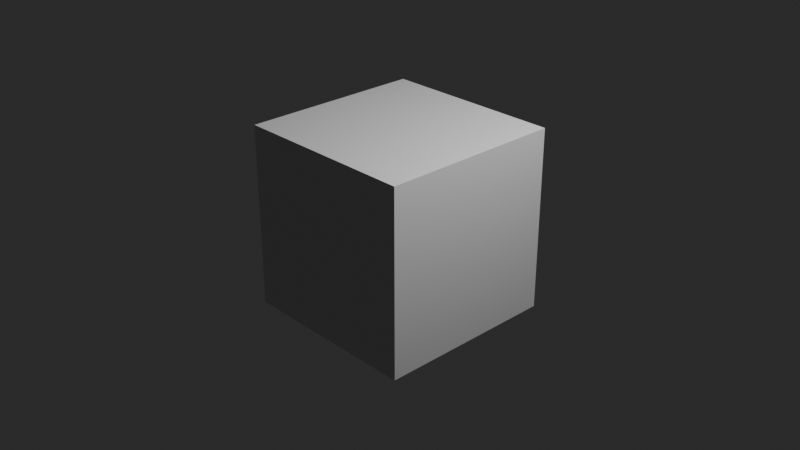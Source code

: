 # Source: startup.blend  (saved by Blender 4.0.36; exported with 4.5.12 LTS)
import bpy
from mathutils import Matrix  # noqa: F401  (used for matrix-valued properties, if any)

bpy.ops.wm.read_factory_settings(use_empty=True)
scene = bpy.context.scene
scene.name = 'Scene'

# ---- collections
col_collection = bpy.data.collections.new('Collection'); scene.collection.children.link(col_collection)
col_export = bpy.data.collections.new('Export'); scene.collection.children.link(col_export)

# ---- materials (node trees are filled in below, after node groups)
mat_material = bpy.data.materials.new('Material')
mat_material.alpha_threshold = 0.0
mat_material.roughness = 0.5
mat_material.line_color = (0.0, 0.0, 0.0, 1.0)

# ---- material node trees
mat_material.use_nodes = True; mat_material.node_tree.nodes.clear()
_N = mat_material.node_tree.nodes; _L = mat_material.node_tree.links
n0 = _N.new('ShaderNodeOutputMaterial'); n0.name = 'Material Output'; n0.location = (300, 300)
n1 = _N.new('ShaderNodeBsdfPrincipled'); n1.name = 'Principled BSDF'; n1.location = (10, 300)
n1.distribution = 'GGX'
n1.subsurface_method = 'RANDOM_WALK_SKIN'
n1.inputs[3].default_value = 1.45
n1.inputs[27].default_value = (0.0, 0.0, 0.0, 1.0)
n1.inputs[28].default_value = 1.0
_L.new(n1.outputs[0], n0.inputs[0])
n0.is_active_output = True

# ---- world
world_world = bpy.data.worlds.new('World'); scene.world = world_world
world_world.use_nodes = True; world_world.node_tree.nodes.clear()
_N = world_world.node_tree.nodes; _L = world_world.node_tree.links
n0 = _N.new('ShaderNodeOutputWorld'); n0.name = 'World Output'; n0.location = (300, 300)
n1 = _N.new('ShaderNodeBackground'); n1.name = 'Background'; n1.location = (10, 300)
n1.inputs[0].default_value = (0.05088, 0.05088, 0.05088, 1.0)
_L.new(n1.outputs[0], n0.inputs[0])
n0.is_active_output = True
world_world.color = (0.05088, 0.05088, 0.05088)
world_world.use_sun_shadow = False
world_world.sun_shadow_jitter_overblur = 0.0

# ---- cameras
cam_camera = bpy.data.cameras.new('Camera')
cam_camera.clip_end = 100.0
cam_camera.ortho_scale = 7.314

# ---- lights
light_light = bpy.data.lights.new('Light', 'POINT')
light_light.transmission_factor = 0.0
light_light.use_soft_falloff = False
light_light.energy = 1000.0
light_light.shadow_soft_size = 0.1
light_light.shadow_maximum_resolution = 0.006
light_light.use_absolute_resolution = True

# ---- meshes
me_cube = bpy.data.meshes.new('Cube')
me_cube.from_pydata([(1.0, 1.0, 1.0), (1.0, 1.0, -1.0), (1.0, -1.0, 1.0), (1.0, -1.0, -1.0), (-1.0, 1.0, 1.0), (-1.0, 1.0, -1.0), (-1.0, -1.0, 1.0), (-1.0, -1.0, -1.0)], [], [(0, 4, 6, 2), (3, 2, 6, 7), (7, 6, 4, 5), (5, 1, 3, 7), (1, 0, 2, 3), (5, 4, 0, 1)])
_uv = me_cube.uv_layers.new(name='UVMap')
_uv.uv.foreach_set('vector', [0.625, 0.5, 0.875, 0.5, 0.875, 0.75, 0.625, 0.75, 0.375, 0.75, 0.625, 0.75, 0.625, 1.0, 0.375, 1.0, 0.375, 0.0, 0.625, 0.0, 0.625, 0.25, 0.375, 0.25, 0.125, 0.5, 0.375, 0.5, 0.375, 0.75, 0.125, 0.75, 0.375, 0.5, 0.625, 0.5, 0.625, 0.75, 0.375, 0.75, 0.375, 0.25, 0.625, 0.25, 0.625, 0.5, 0.375, 0.5])
me_cube.materials.append(mat_material)
me_cube.use_mirror_vertex_groups = False
me_cube.update()

# ---- objects
ob_cube = bpy.data.objects.new('Cube', me_cube)
ob_light = bpy.data.objects.new('Light', light_light)
ob_camera = bpy.data.objects.new('Camera', cam_camera)

# ---- transforms, parenting, visibility, modifiers, constraints
ob_cube.location = (0.0, 0.0, 0.0)
ob_cube.lock_rotations_4d = False
ob_cube.empty_display_type = 'ARROWS'
ob_cube.lineart.crease_threshold = 0.0
ob_light.location = (4.076, 1.005, 5.904)
ob_light.rotation_euler = (0.6503, 0.05522, 1.866)
ob_light.lock_rotations_4d = False
ob_light.empty_display_type = 'ARROWS'
ob_light.color = (0.0, 0.0, 0.0, 0.0)
ob_light.lineart.crease_threshold = 0.0
ob_camera.location = (7.359, -6.926, 4.958)
ob_camera.rotation_euler = (1.109, 0.0, 0.8149)
ob_camera.lock_rotations_4d = False
ob_camera.empty_display_type = 'ARROWS'
ob_camera.color = (0.0, 0.0, 0.0, 0.0)
ob_camera.display_type = 'WIRE'
ob_camera.lineart.crease_threshold = 0.0

# ---- collection membership
col_collection.objects.link(ob_cube)
col_collection.objects.link(ob_light)
col_collection.objects.link(ob_camera)

# ---- scene / render settings (as saved in the file)
scene.camera = ob_camera
scene.frame_start = 1; scene.frame_end = 600; scene.frame_set(1)
scene.render.engine = 'CYCLES'
scene.render.fps = 60
scene.render.use_motion_blur = True
scene.render.use_persistent_data = True
scene.cycles.samples = 256
scene.cycles.sampling_pattern = 'TABULATED_SOBOL'
scene.cycles.auto_scrambling_distance = True
scene.cycles.caustics_reflective = False
scene.cycles.caustics_refractive = False
scene.cycles.max_bounces = 3
scene.cycles.diffuse_bounces = 1
scene.cycles.glossy_bounces = 1
scene.cycles.transmission_bounces = 3
scene.cycles.volume_bounces = 3
scene.cycles.transparent_max_bounces = 3
scene.cycles.use_animated_seed = True
scene.cycles.debug_bvh_time_steps = 2
scene.cycles.use_fast_gi = True
scene.eevee.use_volumetric_shadows = True
scene.eevee.use_gtao = True
scene.eevee.use_raytracing = True
scene.view_settings.look = 'AgX - High Contrast'
bpy.context.view_layer.update()
